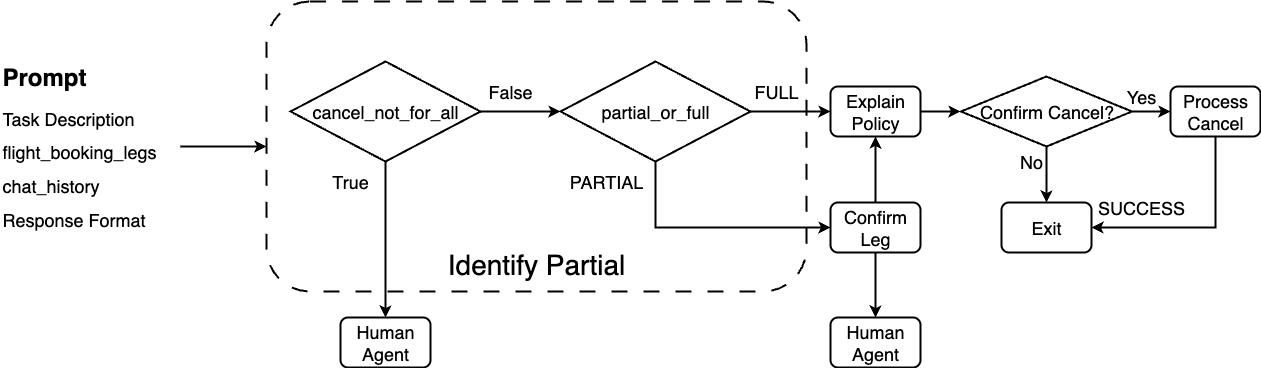

The diagram above was exported from draw.io. Its source (the exported page's mxGraphModel, read from the mxfile embedded in the PNG):
<mxGraphModel dx="1426" dy="912" grid="1" gridSize="10" guides="1" tooltips="1" connect="1" arrows="1" fold="1" page="1" pageScale="1" pageWidth="2339" pageHeight="3300" math="0" shadow="0">
  <root>
    <mxCell id="0" />
    <mxCell id="1" parent="0" />
    <mxCell id="2" value="&lt;div&gt;&lt;span style=&quot;font-size: 18px;&quot;&gt;&lt;br&gt;&lt;/span&gt;&lt;/div&gt;&lt;div style=&quot;font-size: 18px;&quot;&gt;&lt;span style=&quot;font-size: 18px;&quot;&gt;&lt;br&gt;&lt;/span&gt;&lt;/div&gt;&lt;div style=&quot;font-size: 18px;&quot;&gt;&lt;span style=&quot;font-size: 18px;&quot;&gt;&lt;br&gt;&lt;/span&gt;&lt;/div&gt;&lt;div style=&quot;font-size: 18px;&quot;&gt;&lt;span style=&quot;font-size: 18px;&quot;&gt;&lt;br&gt;&lt;/span&gt;&lt;/div&gt;&lt;div style=&quot;font-size: 18px;&quot;&gt;&lt;span style=&quot;font-size: 18px;&quot;&gt;&lt;br&gt;&lt;/span&gt;&lt;/div&gt;&lt;div style=&quot;font-size: 18px;&quot;&gt;&lt;span style=&quot;font-size: 18px;&quot;&gt;&lt;br&gt;&lt;/span&gt;&lt;/div&gt;&lt;div style=&quot;font-size: 18px;&quot;&gt;&lt;span style=&quot;font-size: 18px;&quot;&gt;&lt;br&gt;&lt;/span&gt;&lt;/div&gt;&lt;div style=&quot;font-size: 18px;&quot;&gt;&lt;span style=&quot;font-size: 18px;&quot;&gt;&lt;br&gt;&lt;/span&gt;&lt;/div&gt;&lt;div style=&quot;font-size: 18px;&quot;&gt;&lt;span style=&quot;font-size: 18px;&quot;&gt;&lt;br&gt;&lt;/span&gt;&lt;/div&gt;&lt;div style=&quot;font-size: 18px;&quot;&gt;&lt;br&gt;&lt;/div&gt;&lt;div style=&quot;font-size: 18px;&quot;&gt;&lt;br&gt;&lt;/div&gt;&lt;font style=&quot;font-size: 28px;&quot;&gt;Identify Partial&lt;/font&gt;" style="rounded=1;whiteSpace=wrap;html=1;strokeWidth=2;dashed=1;dashPattern=8 8;" vertex="1" parent="1">
      <mxGeometry x="536" y="720" width="540" height="290" as="geometry" />
    </mxCell>
    <mxCell id="3" style="edgeStyle=orthogonalEdgeStyle;rounded=0;orthogonalLoop=1;jettySize=auto;html=1;strokeWidth=2;" edge="1" source="4" parent="1">
      <mxGeometry relative="1" as="geometry">
        <mxPoint x="1230" y="830" as="targetPoint" />
      </mxGeometry>
    </mxCell>
    <mxCell id="4" value="&lt;span style=&quot;font-size: 18px;&quot;&gt;Explain Policy&lt;/span&gt;" style="rounded=1;whiteSpace=wrap;html=1;strokeWidth=2;" vertex="1" parent="1">
      <mxGeometry x="1100" y="805" width="90" height="50" as="geometry" />
    </mxCell>
    <mxCell id="5" style="edgeStyle=orthogonalEdgeStyle;rounded=0;orthogonalLoop=1;jettySize=auto;html=1;entryX=1;entryY=0.5;entryDx=0;entryDy=0;strokeWidth=2;" edge="1" source="6" target="11" parent="1">
      <mxGeometry relative="1" as="geometry">
        <Array as="points">
          <mxPoint x="1485" y="946" />
        </Array>
      </mxGeometry>
    </mxCell>
    <mxCell id="6" value="&lt;span style=&quot;font-size: 18px;&quot;&gt;Process Cancel&lt;/span&gt;" style="rounded=1;whiteSpace=wrap;html=1;strokeWidth=2;" vertex="1" parent="1">
      <mxGeometry x="1440" y="805" width="90" height="50" as="geometry" />
    </mxCell>
    <mxCell id="7" style="edgeStyle=orthogonalEdgeStyle;rounded=0;orthogonalLoop=1;jettySize=auto;html=1;entryX=0.5;entryY=1;entryDx=0;entryDy=0;strokeWidth=2;" edge="1" source="9" target="4" parent="1">
      <mxGeometry relative="1" as="geometry" />
    </mxCell>
    <mxCell id="8" style="edgeStyle=orthogonalEdgeStyle;rounded=0;orthogonalLoop=1;jettySize=auto;html=1;entryX=0.5;entryY=0;entryDx=0;entryDy=0;strokeWidth=2;" edge="1" source="9" target="10" parent="1">
      <mxGeometry relative="1" as="geometry" />
    </mxCell>
    <mxCell id="9" value="&lt;span style=&quot;font-size: 18px;&quot;&gt;Confirm Leg&lt;/span&gt;" style="rounded=1;whiteSpace=wrap;html=1;strokeWidth=2;" vertex="1" parent="1">
      <mxGeometry x="1100" y="921" width="90" height="50" as="geometry" />
    </mxCell>
    <mxCell id="10" value="&lt;span style=&quot;font-size: 18px;&quot;&gt;Human Agent&lt;/span&gt;" style="rounded=1;whiteSpace=wrap;html=1;strokeWidth=2;" vertex="1" parent="1">
      <mxGeometry x="1100" y="1036" width="90" height="50" as="geometry" />
    </mxCell>
    <mxCell id="11" value="&lt;span style=&quot;font-size: 18px;&quot;&gt;Exit&lt;/span&gt;" style="rounded=1;whiteSpace=wrap;html=1;strokeWidth=2;" vertex="1" parent="1">
      <mxGeometry x="1271" y="921" width="90" height="50" as="geometry" />
    </mxCell>
    <mxCell id="12" style="edgeStyle=orthogonalEdgeStyle;rounded=0;orthogonalLoop=1;jettySize=auto;html=1;entryX=0.5;entryY=0;entryDx=0;entryDy=0;strokeWidth=2;" edge="1" source="13" target="23" parent="1">
      <mxGeometry relative="1" as="geometry" />
    </mxCell>
    <mxCell id="13" value="&lt;font style=&quot;font-size: 18px;&quot;&gt;cancel_not_for_all&lt;/font&gt;" style="strokeWidth=2;html=1;shape=mxgraph.flowchart.decision;whiteSpace=wrap;" vertex="1" parent="1">
      <mxGeometry x="560" y="780" width="190" height="100" as="geometry" />
    </mxCell>
    <mxCell id="14" style="edgeStyle=orthogonalEdgeStyle;rounded=0;orthogonalLoop=1;jettySize=auto;html=1;entryX=0;entryY=0.5;entryDx=0;entryDy=0;strokeWidth=2;" edge="1" source="16" target="4" parent="1">
      <mxGeometry relative="1" as="geometry" />
    </mxCell>
    <mxCell id="15" style="edgeStyle=orthogonalEdgeStyle;rounded=0;orthogonalLoop=1;jettySize=auto;html=1;entryX=0;entryY=0.5;entryDx=0;entryDy=0;strokeWidth=2;" edge="1" source="16" target="9" parent="1">
      <mxGeometry relative="1" as="geometry">
        <Array as="points">
          <mxPoint x="925" y="946" />
        </Array>
      </mxGeometry>
    </mxCell>
    <mxCell id="16" value="&lt;span style=&quot;font-size: 18px;&quot;&gt;partial_or_full&lt;/span&gt;" style="strokeWidth=2;html=1;shape=mxgraph.flowchart.decision;whiteSpace=wrap;" vertex="1" parent="1">
      <mxGeometry x="830" y="780" width="190" height="100" as="geometry" />
    </mxCell>
    <mxCell id="17" style="edgeStyle=orthogonalEdgeStyle;rounded=0;orthogonalLoop=1;jettySize=auto;html=1;entryX=0;entryY=0.5;entryDx=0;entryDy=0;entryPerimeter=0;strokeWidth=2;" edge="1" source="13" target="16" parent="1">
      <mxGeometry relative="1" as="geometry" />
    </mxCell>
    <mxCell id="18" value="&lt;font style=&quot;font-size: 18px;&quot;&gt;True&lt;/font&gt;" style="text;html=1;align=center;verticalAlign=middle;whiteSpace=wrap;rounded=0;" vertex="1" parent="1">
      <mxGeometry x="590" y="885" width="60" height="30" as="geometry" />
    </mxCell>
    <mxCell id="19" value="&lt;font style=&quot;font-size: 18px;&quot;&gt;False&lt;/font&gt;" style="text;html=1;align=center;verticalAlign=middle;whiteSpace=wrap;rounded=0;" vertex="1" parent="1">
      <mxGeometry x="750" y="795" width="60" height="30" as="geometry" />
    </mxCell>
    <mxCell id="20" value="&lt;font style=&quot;font-size: 18px;&quot;&gt;FULL&lt;/font&gt;" style="text;html=1;align=center;verticalAlign=middle;whiteSpace=wrap;rounded=0;" vertex="1" parent="1">
      <mxGeometry x="1016" y="795" width="60" height="30" as="geometry" />
    </mxCell>
    <mxCell id="21" value="&lt;span style=&quot;font-size: 18px;&quot;&gt;PARTIAL&lt;/span&gt;" style="text;html=1;align=center;verticalAlign=middle;whiteSpace=wrap;rounded=0;" vertex="1" parent="1">
      <mxGeometry x="846" y="885" width="60" height="30" as="geometry" />
    </mxCell>
    <mxCell id="22" value="&lt;font style=&quot;font-size: 18px;&quot;&gt;SUCCESS&lt;/font&gt;" style="text;html=1;align=center;verticalAlign=middle;whiteSpace=wrap;rounded=0;" vertex="1" parent="1">
      <mxGeometry x="1381" y="911" width="60" height="30" as="geometry" />
    </mxCell>
    <mxCell id="23" value="&lt;span style=&quot;font-size: 18px;&quot;&gt;Human Agent&lt;/span&gt;" style="rounded=1;whiteSpace=wrap;html=1;strokeWidth=2;" vertex="1" parent="1">
      <mxGeometry x="610" y="1036" width="90" height="50" as="geometry" />
    </mxCell>
    <mxCell id="24" style="edgeStyle=orthogonalEdgeStyle;rounded=0;orthogonalLoop=1;jettySize=auto;html=1;entryX=0;entryY=0.5;entryDx=0;entryDy=0;strokeWidth=2;" edge="1" source="25" target="2" parent="1">
      <mxGeometry relative="1" as="geometry" />
    </mxCell>
    <mxCell id="25" value="&lt;h1 style=&quot;margin-top: 0px;&quot;&gt;Prompt&lt;/h1&gt;&lt;div&gt;&lt;font style=&quot;font-size: 18px;&quot;&gt;Task Description&lt;/font&gt;&lt;/div&gt;&lt;p&gt;&lt;font style=&quot;font-size: 18px;&quot;&gt;flight_booking_legs&lt;/font&gt;&lt;/p&gt;&lt;p&gt;&lt;font style=&quot;font-size: 18px;&quot;&gt;chat_history&lt;/font&gt;&lt;/p&gt;&lt;p&gt;&lt;font style=&quot;font-size: 18px;&quot;&gt;Response Format&lt;/font&gt;&lt;/p&gt;" style="text;html=1;whiteSpace=wrap;overflow=hidden;rounded=0;shadow=0;glass=0;strokeColor=none;" vertex="1" parent="1">
      <mxGeometry x="270" y="775" width="180" height="180" as="geometry" />
    </mxCell>
    <mxCell id="26" value="&lt;font style=&quot;font-size: 18px;&quot;&gt;Yes&lt;/font&gt;" style="text;html=1;align=center;verticalAlign=middle;whiteSpace=wrap;rounded=0;" vertex="1" parent="1">
      <mxGeometry x="1381" y="800" width="60" height="30" as="geometry" />
    </mxCell>
    <mxCell id="27" value="&lt;font style=&quot;font-size: 18px;&quot;&gt;No&lt;/font&gt;" style="text;html=1;align=center;verticalAlign=middle;whiteSpace=wrap;rounded=0;" vertex="1" parent="1">
      <mxGeometry x="1271" y="865" width="60" height="30" as="geometry" />
    </mxCell>
    <mxCell id="28" style="edgeStyle=orthogonalEdgeStyle;rounded=0;orthogonalLoop=1;jettySize=auto;html=1;entryX=0;entryY=0.5;entryDx=0;entryDy=0;strokeWidth=2;" edge="1" source="30" target="6" parent="1">
      <mxGeometry relative="1" as="geometry" />
    </mxCell>
    <mxCell id="29" style="edgeStyle=orthogonalEdgeStyle;rounded=0;orthogonalLoop=1;jettySize=auto;html=1;entryX=0.5;entryY=0;entryDx=0;entryDy=0;strokeWidth=2;" edge="1" source="30" target="11" parent="1">
      <mxGeometry relative="1" as="geometry" />
    </mxCell>
    <mxCell id="30" value="&lt;span style=&quot;font-size: 18px;&quot;&gt;Confirm Cancel?&lt;/span&gt;" style="rhombus;whiteSpace=wrap;html=1;strokeWidth=2;" vertex="1" parent="1">
      <mxGeometry x="1230.5" y="795" width="171" height="70" as="geometry" />
    </mxCell>
  </root>
</mxGraphModel>